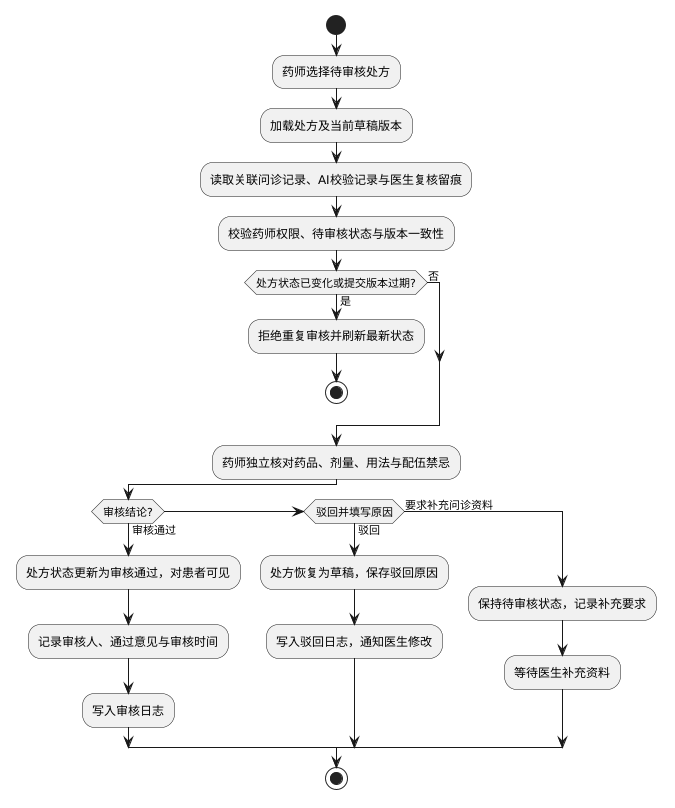

The diagram above was rendered by PlantUML. Its source (embedded in the PNG):
@startuml
|审核控制 ReviewControl|
start
:药师选择待审核处方;
:加载处方及当前草稿版本;
:读取关联问诊记录、AI校验记录与医生复核留痕;
:校验药师权限、待审核状态与版本一致性;
if (处方状态已变化或提交版本过期?) then (是)
  :拒绝重复审核并刷新最新状态;
  stop
else (否)
endif
:药师独立核对药品、剂量、用法与配伍禁忌;
if (审核结论?) then (审核通过)
  :处方状态更新为审核通过，对患者可见;
  :记录审核人、通过意见与审核时间;
  :写入审核日志;
else if (驳回并填写原因) then (驳回)
  :处方恢复为草稿，保存驳回原因;
  :写入驳回日志，通知医生修改;
else (要求补充问诊资料)
  :保持待审核状态，记录补充要求;
  :等待医生补充资料;
endif
stop
@enduml